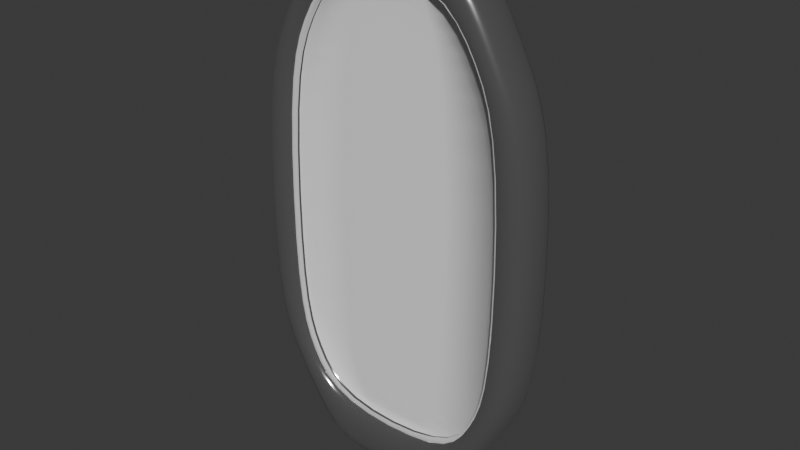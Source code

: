 # Source: SocialWorldPortal.blend  (saved by Blender 5.2.44; exported with 4.5.12 LTS)
import bpy
from mathutils import Matrix  # noqa: F401  (used for matrix-valued properties, if any)

bpy.ops.wm.read_factory_settings(use_empty=True)
scene = bpy.context.scene
scene.name = 'Scene'

# ---- collections
col_collection = bpy.data.collections.new('Collection'); scene.collection.children.link(col_collection)

# ---- materials (node trees are filled in below, after node groups)
mat_portaledge = bpy.data.materials.new('PortalEdge')
mat_portaltarget = bpy.data.materials.new('PortalTarget')
mat_portaltarget.surface_render_method = 'BLENDED'
mat_portaltarget.blend_method = 'BLEND'
mat_portaltarget.diffuse_color = (1.0, 1.0, 1.0, 0.8)

# ---- material node trees
mat_portaledge.use_nodes = True; mat_portaledge.node_tree.nodes.clear()
_N = mat_portaledge.node_tree.nodes; _L = mat_portaledge.node_tree.links
n0 = _N.new('ShaderNodeBsdfPrincipled'); n0.name = 'Principled BSDF'; n0.location = (10, 300)
n0.inputs[1].default_value = 0.95
n0.inputs[2].default_value = 0.12
n0.inputs[10].default_value = 0.005
n1 = _N.new('ShaderNodeOutputMaterial'); n1.name = 'Material Output'; n1.location = (300, 300)
_L.new(n0.outputs[0], n1.inputs[0])
n1.is_active_output = True
mat_portaltarget.use_nodes = True; mat_portaltarget.node_tree.nodes.clear()
_N = mat_portaltarget.node_tree.nodes; _L = mat_portaltarget.node_tree.links
n0 = _N.new('ShaderNodeBsdfPrincipled'); n0.name = 'Principled BSDF'; n0.location = (10, 300)
n0.inputs[0].default_value = (1.0, 1.0, 1.0, 1.0)
n0.inputs[2].default_value = 1.0
n0.inputs[4].default_value = 0.8
n0.inputs[10].default_value = 0.005
n1 = _N.new('ShaderNodeOutputMaterial'); n1.name = 'Material Output'; n1.location = (300, 300)
_L.new(n0.outputs[0], n1.inputs[0])
n1.is_active_output = True

# ---- world
world_world = bpy.data.worlds.new('World'); scene.world = world_world
world_world.use_nodes = True; world_world.node_tree.nodes.clear()
_N = world_world.node_tree.nodes; _L = world_world.node_tree.links
n0 = _N.new('ShaderNodeOutputWorld'); n0.name = 'World Output'; n0.location = (200, 100)
n1 = _N.new('ShaderNodeBackground'); n1.name = 'Background'; n1.location = (-200, 100)
n1.inputs[0].default_value = (0.05088, 0.05088, 0.05088, 1.0)
_L.new(n1.outputs[0], n0.inputs[0])
n0.is_active_output = True
world_world.color = (0.05088, 0.05088, 0.05088)
world_world.sun_shadow_jitter_overblur = 0.0

# ---- meshes
me_cube_001 = bpy.data.meshes.new('Cube.001')
me_cube_001.from_pydata([(2.0, 0.3423, 2.0), (0.7834, 0.3423, 0.0), (2.0, -0.3436, 2.0), (0.7834, -0.3436, 0.0), (-2.0, 0.3423, 2.0), (-0.7834, 0.3423, 0.0), (-2.0, -0.3436, 2.0), (-0.7834, -0.3436, 0.0), (2.0, 0.3423, 5.0), (2.0, -0.3436, 5.0), (-2.0, 0.3423, 5.0), (-2.0, -0.3436, 5.0), (0.2798, 0.3423, 0.0), (-0.2798, 0.3423, 0.0), (1.526, -0.3436, 2.0), (-1.526, -0.3436, 2.0), (-0.2798, -0.3436, 0.0), (0.2798, -0.3436, 0.0), (-1.526, 0.3423, 2.0), (1.526, 0.3423, 2.0), (1.526, -0.3436, 5.0), (-1.526, -0.3436, 5.0), (-1.526, 0.3423, 5.0), (1.526, 0.3423, 5.0), (0.5978, -0.3436, 7.0), (-0.5978, -0.3436, 7.0), (-0.5978, 0.3423, 7.0), (0.5978, 0.3423, 7.0), (-1.153, -0.3436, 6.694), (-1.153, 0.3423, 6.694), (1.153, -0.3436, 6.694), (1.153, 0.3423, 6.694), (0.6965, 0.3423, 6.58), (-0.6965, 0.3423, 6.58), (-0.6965, -0.3436, 6.58), (0.6965, -0.3436, 6.58), (1.338, 0.3423, 0.6768), (-1.338, -0.3436, 0.6768), (1.338, -0.3436, 0.6768), (-1.338, 0.3423, 0.6768), (-0.8742, 0.3423, 0.6768), (0.8742, 0.3423, 0.6768), (0.8742, -0.3436, 0.6768), (-0.8742, -0.3436, 0.6768), (1.526, -0.1204, 2.0), (-1.526, -0.1204, 2.0), (-1.526, 0.1204, 2.0), (1.526, 0.1204, 2.0), (1.526, -0.1204, 5.0), (-1.526, -0.1204, 5.0), (-1.526, 0.1204, 5.0), (1.526, 0.1204, 5.0), (0.6965, 0.1204, 6.58), (-0.6965, 0.1204, 6.58), (-0.6965, -0.1204, 6.58), (0.6965, -0.1204, 6.58), (-0.8742, 0.1204, 0.6768), (0.8742, 0.1204, 0.6768), (0.8742, -0.1204, 0.6768), (-0.8742, -0.1204, 0.6768), (-1.576, 0.3423, 5.847), (1.576, 0.3423, 5.847), (-1.576, -0.3436, 5.847), (1.576, -0.3436, 5.847), (1.203, 0.3423, 5.847), (-1.203, 0.3423, 5.847), (-1.203, -0.3436, 5.847), (1.203, -0.3436, 5.847), (1.203, 0.1204, 5.847), (-1.203, 0.1204, 5.847), (-1.203, -0.1204, 5.847), (1.203, -0.1204, 5.847), (-1.669, -0.3436, 1.338), (1.669, 0.3423, 1.338), (1.669, -0.3436, 1.338), (-1.669, 0.3423, 1.338), (-1.274, 0.3423, 1.338), (1.274, 0.3423, 1.338), (1.274, -0.3436, 1.338), (-1.274, -0.3436, 1.338), (-1.274, 0.1204, 1.338), (1.274, 0.1204, 1.338), (1.274, -0.1204, 1.338), (-1.274, -0.1204, 1.338)], [], [(21, 11, 6, 15), (29, 33, 65, 60), (81, 57, 56, 80), (61, 63, 9, 8), (75, 39, 37, 72), (73, 36, 41, 77), (53, 69, 65, 33), (47, 51, 23, 19), (48, 44, 14, 20), (49, 70, 66, 21), (54, 55, 35, 34), (26, 33, 29), (24, 25, 34, 35), (46, 80, 76, 18), (31, 32, 27), (28, 34, 25), (24, 35, 30), (26, 27, 32, 33), (52, 53, 33, 32), (56, 57, 41, 40), (8, 9, 2, 0), (50, 46, 18, 22), (0, 73, 77, 19), (28, 29, 60, 62), (9, 20, 14, 2), (11, 10, 4, 6), (18, 76, 75, 4), (3, 17, 12, 1), (62, 60, 10, 11), (63, 67, 20, 9), (25, 24, 27, 26), (34, 28, 62, 66), (17, 16, 13, 12), (30, 35, 67, 63), (32, 31, 61, 64), (68, 52, 32, 64), (37, 7, 16, 43), (43, 16, 17, 42), (36, 1, 12, 41), (42, 17, 3, 38), (39, 5, 7, 37), (74, 38, 36, 73), (40, 13, 5, 39), (44, 82, 78, 14), (45, 49, 21, 15), (16, 7, 5, 13), (31, 30, 63, 61), (82, 58, 42, 78), (10, 22, 18, 4), (23, 8, 0, 19), (83, 45, 15, 79), (55, 71, 67, 35), (38, 3, 1, 36), (58, 59, 43, 42), (28, 25, 26, 29), (64, 61, 8, 23), (41, 12, 13, 40), (70, 54, 34, 66), (66, 62, 11, 21), (60, 65, 22, 10), (71, 48, 20, 67), (51, 68, 64, 23), (81, 47, 19, 77), (59, 83, 79, 43), (80, 56, 40, 76), (57, 81, 77, 41), (76, 40, 39, 75), (14, 78, 74, 2), (72, 37, 43, 79), (2, 74, 73, 0), (4, 75, 72, 6), (6, 72, 79, 15), (69, 50, 22, 65), (45, 83, 82, 44), (83, 59, 58, 82), (48, 49, 45, 44), (53, 52, 68, 69), (71, 70, 49, 48), (78, 42, 38, 74), (69, 68, 51, 50), (55, 54, 70, 71), (47, 81, 80, 46), (50, 51, 47, 46), (24, 30, 31, 27)])
me_cube_001.polygons.foreach_set('use_smooth', [True] * 84)
me_cube_001.polygons.foreach_set('material_index', [0, 0, 1, 0, 0, 0, 0, 0, 0, 0, 0, 0, 0, 0, 0, 0, 0, 0, 0, 0, 0, 0, 0, 0, 0, 0, 0, 0, 0, 0, 0, 0, 0, 0, 0, 0, 0, 0, 0, 0, 0, 0, 0, 0, 0, 0, 0, 0, 0, 0, 0, 0, 0, 0, 0, 0, 0, 0, 0, 0, 0, 0, 0, 0, 0, 0, 0, 0, 0, 0, 0, 0, 0, 1, 1, 1, 1, 1, 0, 1, 1, 1, 1, 0])
_k = {(53, 69): 1.0, (45, 49): 1.0, (51, 68): 1.0, (56, 57): 1.0, (52, 53): 1.0, (58, 59): 1.0, (46, 80): 1.0, (47, 51): 1.0, (44, 48): 1.0, (49, 70): 1.0, (57, 81): 1.0, (46, 50): 1.0, (55, 71): 1.0, (44, 82): 1.0, (54, 55): 1.0, (59, 83): 1.0, (48, 71): 1.0, (54, 70): 1.0, (52, 68): 1.0, (50, 69): 1.0, (45, 83): 1.0, (58, 82): 1.0, (47, 81): 1.0, (56, 80): 1.0}
me_cube_001.attributes.new('crease_edge', 'FLOAT', 'EDGE').data.foreach_set('value', [_k.get((min(e.vertices), max(e.vertices)), 0.0) for e in me_cube_001.edges])
_uv = me_cube_001.uv_layers.new(name='UVMap')
_uv.uv.foreach_set('vector', [0.625, 0.9167, 0.625, 1.0, 0.625, 1.0, 0.625, 0.9167, 0.625, 0.25, 0.625, 0.3333, 0.625, 0.3333, 0.625, 0.25, 0.5423, 0.4167, 0.4596, 0.4167, 0.4596, 0.3333, 0.5423, 0.3333, 0.625, 0.5, 0.625, 0.75, 0.625, 0.75, 0.625, 0.5, 0.5423, 0.25, 0.4596, 0.25, 0.4596, 0.0, 0.5423, 0.0, 0.5423, 0.5, 0.4596, 0.5, 0.4596, 0.4167, 0.5423, 0.4167, 0.625, 0.3333, 0.625, 0.3333, 0.625, 0.3333, 0.625, 0.3333, 0.625, 0.4167, 0.625, 0.4167, 0.625, 0.4167, 0.625, 0.4167, 0.625, 0.8333, 0.625, 0.8333, 0.625, 0.8333, 0.625, 0.8333, 0.625, 0.9167, 0.625, 0.9167, 0.625, 0.9167, 0.625, 0.9167, 0.625, 0.9167, 0.625, 0.8333, 0.625, 0.8333, 0.625, 0.9167, 0.625, 0.3333, 0.625, 0.3333, 0.625, 0.25, 0.625, 0.8333, 0.625, 0.9167, 0.625, 0.9167, 0.625, 0.8333, 0.625, 0.3333, 0.5423, 0.3333, 0.5423, 0.3333, 0.625, 0.3333, 0.625, 0.5, 0.625, 0.4167, 0.625, 0.4167, 0.625, 1.0, 0.625, 0.9167, 0.625, 0.9167, 0.625, 0.8333, 0.625, 0.8333, 0.625, 0.75, 0.625, 0.3333, 0.625, 0.4167, 0.625, 0.4167, 0.625, 0.3333, 0.625, 0.4167, 0.625, 0.3333, 0.625, 0.3333, 0.625, 0.4167, 0.4596, 0.3333, 0.4596, 0.4167, 0.4596, 0.4167, 0.4596, 0.3333, 0.625, 0.5, 0.625, 0.75, 0.625, 0.75, 0.625, 0.5, 0.625, 0.3333, 0.625, 0.3333, 0.625, 0.3333, 0.625, 0.3333, 0.625, 0.5, 0.5423, 0.5, 0.5423, 0.4167, 0.625, 0.4167, 0.625, 0.0, 0.625, 0.25, 0.625, 0.25, 0.625, 0.0, 0.625, 0.75, 0.625, 0.8333, 0.625, 0.8333, 0.625, 0.75, 0.625, 0.0, 0.625, 0.25, 0.625, 0.25, 0.625, 0.0, 0.625, 0.3333, 0.5423, 0.3333, 0.5423, 0.25, 0.625, 0.25, 0.375, 0.75, 0.2917, 0.75, 0.2917, 0.5, 0.375, 0.5, 0.625, 0.0, 0.625, 0.25, 0.625, 0.25, 0.625, 0.0, 0.625, 0.75, 0.625, 0.8333, 0.625, 0.8333, 0.625, 0.75, 0.7917, 0.75, 0.7083, 0.75, 0.7083, 0.5, 0.7917, 0.5, 0.625, 0.9167, 0.625, 1.0, 0.625, 1.0, 0.625, 0.9167, 0.2917, 0.75, 0.2083, 0.75, 0.2083, 0.5, 0.2917, 0.5, 0.625, 0.75, 0.625, 0.8333, 0.625, 0.8333, 0.625, 0.75, 0.625, 0.4167, 0.625, 0.5, 0.625, 0.5, 0.625, 0.4167, 0.625, 0.4167, 0.625, 0.4167, 0.625, 0.4167, 0.625, 0.4167, 0.4596, 1.0, 0.375, 1.0, 0.375, 0.9167, 0.4596, 0.9167, 0.4596, 0.9167, 0.375, 0.9167, 0.375, 0.8333, 0.4596, 0.8333, 0.4596, 0.5, 0.375, 0.5, 0.375, 0.4167, 0.4596, 0.4167, 0.4596, 0.8333, 0.375, 0.8333, 0.375, 0.75, 0.4596, 0.75, 0.4596, 0.25, 0.375, 0.25, 0.375, 0.0, 0.4596, 0.0, 0.5423, 0.75, 0.4596, 0.75, 0.4596, 0.5, 0.5423, 0.5, 0.4596, 0.3333, 0.375, 0.3333, 0.375, 0.25, 0.4596, 0.25, 0.625, 0.8333, 0.5423, 0.8333, 0.5423, 0.8333, 0.625, 0.8333, 0.625, 0.9167, 0.625, 0.9167, 0.625, 0.9167, 0.625, 0.9167, 0.2083, 0.75, 0.125, 0.75, 0.125, 0.5, 0.2083, 0.5, 0.625, 0.5, 0.625, 0.75, 0.625, 0.75, 0.625, 0.5, 0.5423, 0.8333, 0.4596, 0.8333, 0.4596, 0.8333, 0.5423, 0.8333, 0.625, 0.25, 0.625, 0.3333, 0.625, 0.3333, 0.625, 0.25, 0.625, 0.4167, 0.625, 0.5, 0.625, 0.5, 0.625, 0.4167, 0.5423, 0.9167, 0.625, 0.9167, 0.625, 0.9167, 0.5423, 0.9167, 0.625, 0.8333, 0.625, 0.8333, 0.625, 0.8333, 0.625, 0.8333, 0.4596, 0.75, 0.375, 0.75, 0.375, 0.5, 0.4596, 0.5, 0.4596, 0.8333, 0.4596, 0.9167, 0.4596, 0.9167, 0.4596, 0.8333, 0.625, 0.0, 0.7917, 0.75, 0.625, 0.25, 0.625, 0.25, 0.625, 0.4167, 0.625, 0.5, 0.625, 0.5, 0.625, 0.4167, 0.4596, 0.4167, 0.375, 0.4167, 0.375, 0.3333, 0.4596, 0.3333, 0.625, 0.9167, 0.625, 0.9167, 0.625, 0.9167, 0.625, 0.9167, 0.625, 0.9167, 0.625, 1.0, 0.625, 1.0, 0.625, 0.9167, 0.625, 0.25, 0.625, 0.3333, 0.625, 0.3333, 0.625, 0.25, 0.625, 0.8333, 0.625, 0.8333, 0.625, 0.8333, 0.625, 0.8333, 0.625, 0.4167, 0.625, 0.4167, 0.625, 0.4167, 0.625, 0.4167, 0.5423, 0.4167, 0.625, 0.4167, 0.625, 0.4167, 0.5423, 0.4167, 0.4596, 0.9167, 0.5423, 0.9167, 0.5423, 0.9167, 0.4596, 0.9167, 0.5423, 0.3333, 0.4596, 0.3333, 0.4596, 0.3333, 0.5423, 0.3333, 0.4596, 0.4167, 0.5423, 0.4167, 0.5423, 0.4167, 0.4596, 0.4167, 0.5423, 0.3333, 0.4596, 0.3333, 0.4596, 0.25, 0.5423, 0.25, 0.625, 0.8333, 0.5423, 0.8333, 0.5423, 0.75, 0.625, 0.75, 0.5423, 1.0, 0.4596, 1.0, 0.4596, 0.9167, 0.5423, 0.9167, 0.625, 0.75, 0.5423, 0.75, 0.5423, 0.5, 0.625, 0.5, 0.625, 0.25, 0.5423, 0.25, 0.5423, 0.0, 0.625, 0.0, 0.625, 1.0, 0.5423, 1.0, 0.5423, 0.9167, 0.625, 0.9167, 0.625, 0.3333, 0.625, 0.3333, 0.625, 0.3333, 0.625, 0.3333, 0.625, 0.9167, 0.5423, 0.9167, 0.5423, 0.8333, 0.625, 0.8333, 0.5423, 0.9167, 0.4596, 0.9167, 0.4596, 0.8333, 0.5423, 0.8333, 0.625, 0.8333, 0.625, 0.9167, 0.625, 0.9167, 0.625, 0.8333, 0.625, 0.3333, 0.625, 0.4167, 0.625, 0.4167, 0.625, 0.3333, 0.625, 0.8333, 0.625, 0.9167, 0.625, 0.9167, 0.625, 0.8333, 0.5423, 0.8333, 0.4596, 0.8333, 0.4596, 0.75, 0.5423, 0.75, 0.625, 0.3333, 0.625, 0.4167, 0.625, 0.4167, 0.625, 0.3333, 0.625, 0.8333, 0.625, 0.9167, 0.625, 0.9167, 0.625, 0.8333, 0.625, 0.4167, 0.5423, 0.4167, 0.5423, 0.3333, 0.625, 0.3333, 0.625, 0.3333, 0.625, 0.4167, 0.625, 0.4167, 0.625, 0.3333, 0.625, 0.75, 0.625, 0.75, 0.625, 0.5, 0.7083, 0.5])
me_cube_001.materials.append(mat_portaledge)
me_cube_001.materials.append(mat_portaltarget)
me_cube_001.update()
me_cube_001.normals_split_custom_set([tuple(v) for v in zip(*[iter([0.6502, -0.7503, -0.1198, -0.7321, -0.6589, 0.1728, -0.7164, -0.6781, -0.1642, 0.6502, -0.7503, 0.1198, -0.5757, 0.6579, 0.4856, 0.2604, 0.8279, -0.4967, 0.5998, 0.7351, -0.3159, -0.6325, 0.7071, 0.3162, -0.6431, 0.6986, 0.3137, -0.3747, 0.6355, 0.6751, 0.3749, 0.6355, 0.675, 0.6431, 0.6986, 0.3137, 0.6325, 0.7071, 0.3162, 0.6325, -0.7071, 0.3162, 0.7321, -0.6589, 0.1728, 0.7321, 0.6589, 0.1728, -0.6325, 0.7071, -0.3162, -0.613, 0.6829, -0.3974, -0.6267, -0.6835, -0.3743, -0.6325, -0.6977, -0.3363, 0.6325, 0.7071, -0.3162, 0.613, 0.6829, -0.3974, -0.2696, 0.836, 0.4779, -0.6164, 0.7278, 0.3007, 0.3593, 0.6334, -0.6854, 0.6322, 0.6996, -0.333, 0.5998, 0.7351, -0.3159, 0.2604, 0.8279, -0.4967, -0.7326, 0.6669, 0.1363, -0.7314, 0.6685, -0.1348, -0.6502, 0.7503, -0.1198, -0.6502, 0.7503, 0.1198, -0.7314, -0.6685, -0.1348, -0.7327, -0.6667, 0.1364, -0.6502, -0.7503, 0.1198, -0.6502, -0.7503, -0.1198, 0.7314, -0.6685, -0.1348, 0.6322, -0.6996, -0.333, 0.5998, -0.7351, -0.3159, 0.6502, -0.7503, -0.1198, 0.3588, -0.6334, -0.6856, -0.3593, -0.6334, -0.6854, -0.2604, -0.8279, -0.4967, 0.2604, -0.8279, -0.4967, -0.07775, 0.7141, 0.6957, 0.2604, 0.8279, -0.4967, -0.5757, 0.6579, 0.4856, 0.08156, -0.7285, 0.6802, -0.06426, -0.7175, 0.6936, 0.2604, -0.8279, -0.4967, -0.2604, -0.8279, -0.4967, 0.7326, 0.6669, 0.1361, 0.6431, 0.6986, 0.3137, 0.6164, 0.7278, 0.3007, 0.6502, 0.7503, 0.1198, 0.5757, 0.6579, 0.4856, -0.2604, 0.8279, -0.4967, 0.06426, 0.7175, 0.6936, -0.5699, -0.6665, 0.4807, 0.2604, -0.8279, -0.4967, -0.06426, -0.7175, 0.6936, 0.08156, -0.7285, 0.6802, -0.2604, -0.8279, -0.4967, 0.5757, -0.6579, 0.4856, -0.07775, 0.7141, 0.6957, 0.06426, 0.7175, 0.6936, -0.2604, 0.8279, -0.4967, 0.2604, 0.8279, -0.4967, -0.359, 0.6334, -0.6855, 0.3593, 0.6334, -0.6854, 0.2604, 0.8279, -0.4967, -0.2604, 0.8279, -0.4967, 0.3749, 0.6355, 0.675, -0.3747, 0.6355, 0.6751, -0.2696, 0.836, 0.4779, 0.2696, 0.836, 0.4779, 0.7321, 0.6589, 0.1728, 0.7321, -0.6589, 0.1728, 0.7321, -0.6589, -0.1728, 0.7321, 0.6589, -0.1728, 0.7314, 0.6685, -0.1348, 0.7326, 0.6669, 0.1361, 0.6502, 0.7503, 0.1198, 0.6502, 0.7503, -0.1198, 0.7321, 0.6589, -0.1728, 0.6325, 0.7071, -0.3162, -0.6164, 0.7278, 0.3007, -0.6502, 0.7503, 0.1198, -0.5699, -0.6665, 0.4807, -0.5757, 0.6579, 0.4856, -0.6325, 0.7071, 0.3162, -0.6325, -0.7071, 0.3162, 0.7321, -0.6589, 0.1728, -0.6502, -0.7503, -0.1198, -0.6502, -0.7503, 0.1198, 0.7321, -0.6589, -0.1728, -0.7321, -0.6589, 0.1728, -0.7321, 0.6589, 0.1728, -0.7321, 0.6589, -0.1728, -0.7164, -0.6781, -0.1642, 0.6502, 0.7503, 0.1198, 0.6164, 0.7278, 0.3007, -0.6325, 0.7071, -0.3162, -0.7321, 0.6589, -0.1728, 0.3348, -0.6223, -0.7076, 0.0, -0.6711, -0.7414, -2.383e-06, 0.6711, -0.7414, 0.3348, 0.6223, -0.7076, -0.6325, -0.7071, 0.3162, -0.6325, 0.7071, 0.3162, -0.7321, 0.6589, 0.1728, -0.7321, -0.6589, 0.1728, 0.6325, -0.7071, 0.3162, -0.5998, -0.7351, -0.3159, -0.6502, -0.7503, -0.1198, 0.7321, -0.6589, 0.1728, -0.06426, -0.7175, 0.6936, 0.08156, -0.7285, 0.6802, 0.06426, 0.7175, 0.6936, -0.07775, 0.7141, 0.6957, 0.2604, -0.8279, -0.4967, -0.5699, -0.6665, 0.4807, -0.6325, -0.7071, 0.3162, 0.5998, -0.7351, -0.3159, 0.0, -0.6711, -0.7414, 6.178e-09, -0.6711, -0.7414, -2.383e-06, 0.6711, -0.7414, -2.383e-06, 0.6711, -0.7414, 0.5757, -0.6579, 0.4856, -0.2604, -0.8279, -0.4967, -0.5998, -0.7351, -0.3159, 0.6325, -0.7071, 0.3162, -0.2604, 0.8279, -0.4967, 0.5757, 0.6579, 0.4856, 0.6325, 0.7071, 0.3162, -0.5998, 0.7351, -0.3159, -0.6321, 0.6996, -0.333, -0.359, 0.6334, -0.6855, -0.2604, 0.8279, -0.4967, -0.5998, 0.7351, -0.3159, -0.6267, -0.6835, -0.3743, -0.3451, -0.589, -0.7307, 6.178e-09, -0.6711, -0.7414, 0.2696, -0.836, 0.4779, 0.2696, -0.836, 0.4779, 6.178e-09, -0.6711, -0.7414, 0.0, -0.6711, -0.7414, -0.2696, -0.836, 0.4779, 0.613, 0.6829, -0.3974, 0.3348, 0.6223, -0.7076, -2.383e-06, 0.6711, -0.7414, -0.2696, 0.836, 0.4779, -0.2696, -0.836, 0.4779, 0.0, -0.6711, -0.7414, 0.3348, -0.6223, -0.7076, 0.613, -0.6829, -0.3974, -0.613, 0.6829, -0.3974, -0.3714, 0.6226, -0.6888, -0.3451, -0.589, -0.7307, -0.6267, -0.6835, -0.3743, 0.6325, -0.7071, -0.3162, 0.613, -0.6829, -0.3974, 0.613, 0.6829, -0.3974, 0.6325, 0.7071, -0.3162, 0.2696, 0.836, 0.4779, -2.383e-06, 0.6711, -0.7414, -0.3714, 0.6226, -0.6888, -0.613, 0.6829, -0.3974, -0.7327, -0.6667, 0.1364, -0.6431, -0.6986, 0.3138, -0.6164, -0.7278, 0.3007, -0.6502, -0.7503, 0.1198, 0.7327, -0.6667, 0.1364, 0.7314, -0.6685, -0.1348, 0.6502, -0.7503, -0.1198, 0.6502, -0.7503, 0.1198, 6.178e-09, -0.6711, -0.7414, -0.3451, -0.589, -0.7307, -0.3714, 0.6226, -0.6888, -2.383e-06, 0.6711, -0.7414, 0.5757, 0.6579, 0.4856, 0.5757, -0.6579, 0.4856, 0.6325, -0.7071, 0.3162, 0.6325, 0.7071, 0.3162, -0.6431, -0.6986, 0.3138, -0.3747, -0.6355, 0.6751, -0.2696, -0.836, 0.4779, -0.6164, -0.7278, 0.3007, -0.7321, 0.6589, 0.1728, 0.6502, 0.7503, -0.1198, 0.6502, 0.7503, 0.1198, -0.7321, 0.6589, -0.1728, -0.6502, 0.7503, -0.1198, 0.7321, 0.6589, 0.1728, 0.7321, 0.6589, -0.1728, -0.6502, 0.7503, 0.1198, 0.6431, -0.6986, 0.3137, 0.7327, -0.6667, 0.1364, 0.6502, -0.7503, 0.1198, 0.6164, -0.7278, 0.3007, -0.3593, -0.6334, -0.6854, -0.6322, -0.6996, -0.333, -0.5998, -0.7351, -0.3159, -0.2604, -0.8279, -0.4967, 0.613, -0.6829, -0.3974, 0.3348, -0.6223, -0.7076, 0.3348, 0.6223, -0.7076, 0.613, 0.6829, -0.3974, -0.3747, -0.6355, 0.6751, 0.3749, -0.6355, 0.675, 0.2696, -0.836, 0.4779, -0.2696, -0.836, 0.4779, -0.5699, -0.6665, 0.4807, -0.06426, -0.7175, 0.6936, -0.07775, 0.7141, 0.6957, -0.5757, 0.6579, 0.4856, -0.5998, 0.7351, -0.3159, 0.6325, 0.7071, 0.3162, 0.7321, 0.6589, 0.1728, -0.6502, 0.7503, -0.1198, -0.2696, 0.836, 0.4779, -2.383e-06, 0.6711, -0.7414, -2.383e-06, 0.6711, -0.7414, 0.2696, 0.836, 0.4779, 0.6322, -0.6996, -0.333, 0.3588, -0.6334, -0.6856, 0.2604, -0.8279, -0.4967, 0.5998, -0.7351, -0.3159, 0.5998, -0.7351, -0.3159, -0.6325, -0.7071, 0.3162, -0.7321, -0.6589, 0.1728, 0.6502, -0.7503, -0.1198, -0.6325, 0.7071, 0.3162, 0.5998, 0.7351, -0.3159, 0.6502, 0.7503, -0.1198, -0.7321, 0.6589, 0.1728, -0.6322, -0.6996, -0.333, -0.7314, -0.6685, -0.1348, -0.6502, -0.7503, -0.1198, -0.5998, -0.7351, -0.3159, -0.7314, 0.6685, -0.1348, -0.6321, 0.6996, -0.333, -0.5998, 0.7351, -0.3159, -0.6502, 0.7503, -0.1198, -0.6431, 0.6986, 0.3137, -0.7326, 0.6669, 0.1363, -0.6502, 0.7503, 0.1198, -0.6164, 0.7278, 0.3007, 0.3749, -0.6355, 0.675, 0.6431, -0.6986, 0.3137, 0.6164, -0.7278, 0.3007, 0.2696, -0.836, 0.4779, 0.6431, 0.6986, 0.3137, 0.3749, 0.6355, 0.675, 0.2696, 0.836, 0.4779, 0.6164, 0.7278, 0.3007, -0.3747, 0.6355, 0.6751, -0.6431, 0.6986, 0.3137, -0.6164, 0.7278, 0.3007, -0.2696, 0.836, 0.4779, 0.6164, 0.7278, 0.3007, 0.2696, 0.836, 0.4779, -0.613, 0.6829, -0.3974, -0.6325, 0.7071, -0.3162, -0.6502, -0.7503, 0.1198, -0.6164, -0.7278, 0.3007, 0.6325, -0.7071, -0.3162, 0.7321, -0.6589, -0.1728, -0.6325, -0.6977, -0.3363, -0.6267, -0.6835, -0.3743, 0.2696, -0.836, 0.4779, 0.6164, -0.7278, 0.3007, 0.7321, -0.6589, -0.1728, 0.6325, -0.7071, -0.3162, 0.6325, 0.7071, -0.3162, 0.7321, 0.6589, -0.1728, -0.7321, 0.6589, -0.1728, -0.6325, 0.7071, -0.3162, -0.6325, -0.6977, -0.3363, -0.7164, -0.6781, -0.1642, -0.7164, -0.6781, -0.1642, -0.6325, -0.6977, -0.3363, 0.6164, -0.7278, 0.3007, 0.6502, -0.7503, 0.1198, 0.6322, 0.6996, -0.333, 0.7314, 0.6685, -0.1348, 0.6502, 0.7503, -0.1198, 0.5998, 0.7351, -0.3159, 0.7327, -0.6667, 0.1364, 0.6431, -0.6986, 0.3137, -0.6431, -0.6986, 0.3138, -0.7327, -0.6667, 0.1364, 0.6431, -0.6986, 0.3137, 0.3749, -0.6355, 0.675, -0.3747, -0.6355, 0.6751, -0.6431, -0.6986, 0.3138, -0.7314, -0.6685, -0.1348, 0.7314, -0.6685, -0.1348, 0.7327, -0.6667, 0.1364, -0.7327, -0.6667, 0.1364, 0.3593, 0.6334, -0.6854, -0.359, 0.6334, -0.6855, -0.6321, 0.6996, -0.333, 0.6322, 0.6996, -0.333, -0.6322, -0.6996, -0.333, 0.6322, -0.6996, -0.333, 0.7314, -0.6685, -0.1348, -0.7314, -0.6685, -0.1348, -0.6164, -0.7278, 0.3007, -0.2696, -0.836, 0.4779, 0.613, -0.6829, -0.3974, 0.6325, -0.7071, -0.3162, 0.6322, 0.6996, -0.333, -0.6321, 0.6996, -0.333, -0.7314, 0.6685, -0.1348, 0.7314, 0.6685, -0.1348, -0.3593, -0.6334, -0.6854, 0.3588, -0.6334, -0.6856, 0.6322, -0.6996, -0.333, -0.6322, -0.6996, -0.333, -0.7326, 0.6669, 0.1363, -0.6431, 0.6986, 0.3137, 0.6431, 0.6986, 0.3137, 0.7326, 0.6669, 0.1361, 0.7314, 0.6685, -0.1348, -0.7314, 0.6685, -0.1348, -0.7326, 0.6669, 0.1363, 0.7326, 0.6669, 0.1361, 0.08156, -0.7285, 0.6802, 0.5757, -0.6579, 0.4856, 0.5757, 0.6579, 0.4856, 0.06426, 0.7175, 0.6936])] * 3)])

# ---- objects
ob_cube = bpy.data.objects.new('Cube', me_cube_001)

# ---- transforms, parenting, visibility, modifiers, constraints
ob_cube.location = (0.0, 0.0, 0.0)
ob_cube.rotation_mode = 'QUATERNION'
ob_cube.rotation_quaternion = (1.0, 0.0, 0.0, 0.0)
_m = ob_cube.modifiers.new('Subdivision', 'SUBSURF')

# ---- collection membership
col_collection.objects.link(ob_cube)

# ---- scene / render settings (as saved in the file)
scene.frame_start = 1; scene.frame_end = 250; scene.frame_set(1)
scene.render.engine = 'BLENDER_EEVEE_NEXT'
scene.render.bake_bias = 0.0
scene.render.bake_samples = 0
scene.render.compositor_device = 'GPU'
scene.eevee.use_volume_custom_range = False
scene.eevee.fast_gi_thickness_near = 0.1
scene.eevee.fast_gi_thickness_far = 0.0
scene.eevee.ray_tracing_options.screen_trace_thickness = 0.1
bpy.context.view_layer.update()

# ---- added for rendering (the .blend has no active camera and no usable light): camera, sun
cam_auto = bpy.data.cameras.new('AutoCamera')
cam_auto.lens = 50.0
cam_auto.sensor_width = 36.0
cam_auto.clip_end = 1000.0
ob_auto_camera = bpy.data.objects.new('AutoCamera', cam_auto)
scene.collection.objects.link(ob_auto_camera)
ob_auto_camera.location = (7.48635, -8.98431, 9.48908)
ob_auto_camera.rotation_euler = (1.09748, -7.21219e-08, 0.694738)
scene.camera = ob_auto_camera
light_auto_sun = bpy.data.lights.new('AutoSun', 'SUN')
light_auto_sun.energy = 3.0
light_auto_sun.angle = 0.0523599
ob_auto_sun = bpy.data.objects.new('AutoSun', light_auto_sun)
scene.collection.objects.link(ob_auto_sun)
ob_auto_sun.rotation_euler = (0.872665, 0.174533, 0.523599)
bpy.context.view_layer.update()

